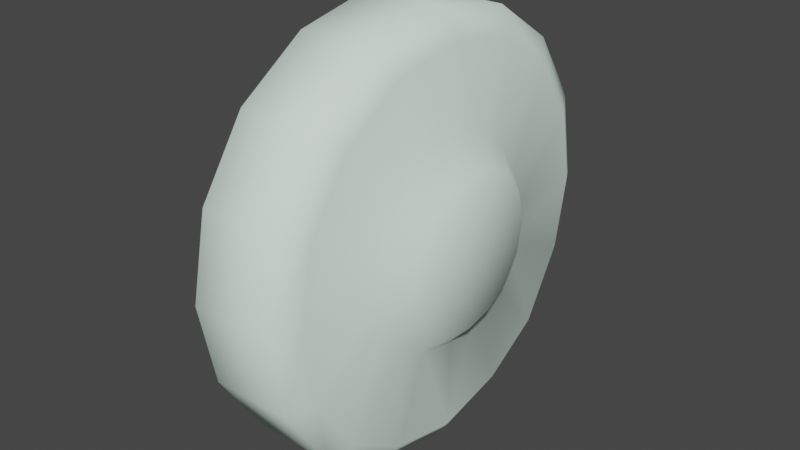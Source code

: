 # Source: puma_wheel.blend  (saved by Blender 3.6.13; exported with 4.5.12 LTS)
import bpy
from mathutils import Matrix  # noqa: F401  (used for matrix-valued properties, if any)

bpy.ops.wm.read_factory_settings(use_empty=True)
scene = bpy.context.scene
scene.name = 'tyre_green'

# ---- collections
col_puma_wheel = bpy.data.collections.new('puma_wheel'); scene.collection.children.link(col_puma_wheel)

# ---- materials (node trees are filled in below, after node groups)
mat_props_sdkfz234_puma_color = bpy.data.materials.new('props_sdkfz234_puma_color')
mat_props_sdkfz234_puma_color.use_transparent_shadow = False
mat_props_sdkfz234_puma_color.diffuse_color = (0.8154, 0.9889, 0.8948, 1.0)

# ---- material node trees

# ---- world
world_world = bpy.data.worlds.new('World'); scene.world = world_world
world_world.use_nodes = True; world_world.node_tree.nodes.clear()
_N = world_world.node_tree.nodes; _L = world_world.node_tree.links
n0 = _N.new('ShaderNodeOutputWorld'); n0.name = 'World Output'; n0.location = (300, 300)
n1 = _N.new('ShaderNodeBackground'); n1.name = 'Background'; n1.location = (10, 300)
n1.inputs[0].default_value = (0.05088, 0.05088, 0.05088, 1.0)
_L.new(n1.outputs[0], n0.inputs[0])
n0.is_active_output = True
world_world.color = (0.05088, 0.05088, 0.05088)
world_world.use_sun_shadow = False
world_world.sun_shadow_jitter_overblur = 0.0

# ---- meshes
me_tyre_green = bpy.data.meshes.new('tyre_green')
me_tyre_green.from_pydata([(-8.378, -8e-06, -7.241), (-8.378, 5.066, -5.143), (-4.938, -8e-06, -8.453), (-4.938, 5.922, -6.0), (-8.378, 7.164, -0.07723), (-4.938, 8.375, -0.07723), (-8.378, 5.066, 4.988), (-4.938, 5.922, 5.845), (-8.378, -8e-06, 7.087), (-4.938, -8e-06, 8.298), (-8.378, -5.066, 4.988), (-4.938, -5.922, 5.845), (-8.378, -7.164, -0.07723), (-4.938, -8.375, -0.07723), (-8.378, -5.066, -5.143), (-4.938, -5.922, -6.0), (6.139, -3.943, -9.596), (6.139, -8e-06, -10.38), (8.378, -3.046, -7.43), (8.378, -8e-06, -8.036), (6.139, -17.92, 7.344), (6.139, -19.39, -0.07723), (6.139, -9.519, 3.866), (6.139, -10.3, -0.07723), (6.139, -17.92, -7.498), (6.139, -9.519, -4.02), (6.139, -13.71, -14.58), (6.139, -7.286, -7.363), (6.139, -7.421, -18.39), (6.139, -2.3e-05, -20.03), (6.139, 3.943, -9.596), (8.378, 3.046, -7.43), (8.378, -8e-06, -0.07723), (8.378, -5.627, -5.705), (8.378, 7.958, -0.07723), (6.139, 9.519, 3.866), (8.378, 7.353, 2.968), (8.378, 5.627, 5.55), (8.378, 3.046, 7.275), (8.378, -8e-06, 7.881), (8.378, -3.046, 7.275), (8.378, -5.627, 5.55), (8.378, -7.353, 2.968), (8.378, -7.958, -0.07723), (8.378, -7.353, -3.123), (6.139, -7.286, 7.208), (6.139, -3.943, 9.442), (6.139, -8e-06, 10.23), (6.139, 3.943, 9.442), (6.139, 7.286, 7.208), (8.378, 5.627, -5.705), (8.378, 7.353, -3.123), (6.139, 10.3, -0.07723), (6.139, 17.92, 7.344), (6.139, 13.71, 13.64), (6.139, 7.421, 17.84), (6.139, 8e-06, 19.32), (6.139, -7.421, 17.84), (6.139, -13.71, 13.64), (6.139, 9.519, -4.02), (6.139, 7.286, -7.363), (6.139, 13.71, -14.58), (6.139, 7.421, -18.39), (6.139, 17.92, -7.498), (6.139, 19.39, -0.07723), (4.711, -2.3e-05, -21.88), (4.711, 8.401, -20.1), (4.711, 15.52, -15.89), (4.711, 20.28, -8.478), (4.711, 21.95, -0.07723), (4.711, 20.28, 8.324), (4.711, 15.52, 15.45), (4.711, 8.401, 20.2), (4.711, -8e-06, 21.88), (4.711, -8.401, 20.2), (4.711, -15.52, 15.45), (4.711, -20.28, 8.324), (4.711, -21.95, -0.07723), (4.711, -20.28, -8.478), (4.711, -15.52, -15.89), (4.711, -8.401, -20.1), (-3.6, -8e-06, 21.88), (-5.028, -7.421, 17.84), (-3.6, -8.401, 20.2), (-5.028, -13.71, 13.64), (-3.6, -15.52, 15.45), (-5.028, -17.92, 7.344), (-3.6, -20.28, 8.324), (-5.028, -19.39, -0.07723), (-3.6, -21.95, -0.07723), (-5.028, -17.92, -7.498), (-3.6, -20.28, -8.478), (-3.6, -15.52, -15.89), (-5.028, -13.71, -14.58), (-3.6, -8.401, -20.1), (-5.028, -7.421, -18.39), (-3.6, -2.3e-05, -21.88), (-5.028, -2.3e-05, -20.03), (-5.028, -8e-06, -0.07723), (-5.028, 8e-06, 19.32), (-5.028, 7.421, 17.84), (-5.028, 13.71, 13.64), (-5.028, 17.92, 7.344), (-5.028, 19.39, -0.07723), (-5.028, 17.92, -7.498), (-5.028, 13.71, -14.58), (-5.028, 7.421, -18.39), (-3.6, 8.401, -20.1), (-3.6, 15.52, -15.89), (-3.6, 20.28, -8.478), (-3.6, 21.95, -0.07723), (-3.6, 20.28, 8.324), (-3.6, 15.52, 15.45), (-3.6, 8.401, 20.2), (-8.378, -8e-06, -0.07723)], [], [(0, 1, 2), (2, 1, 3), (1, 4, 3), (3, 4, 5), (4, 6, 5), (5, 6, 7), (6, 8, 7), (7, 8, 9), (8, 10, 9), (9, 10, 11), (10, 12, 11), (11, 12, 13), (12, 14, 13), (13, 14, 15), (14, 0, 15), (15, 0, 2), (16, 17, 18), (18, 17, 19), (20, 21, 22), (22, 21, 23), (21, 24, 23), (23, 24, 25), (24, 26, 25), (25, 26, 27), (26, 28, 27), (27, 28, 16), (28, 29, 16), (16, 29, 17), (29, 30, 17), (17, 30, 19), (19, 30, 31), (19, 31, 32), (18, 19, 32), (33, 18, 32), (33, 16, 18), (27, 16, 33), (34, 35, 36), (34, 36, 32), (36, 37, 32), (37, 38, 32), (38, 39, 32), (39, 40, 32), (40, 41, 32), (41, 42, 32), (42, 43, 32), (43, 44, 32), (44, 33, 32), (44, 27, 33), (25, 27, 44), (43, 25, 44), (23, 25, 43), (42, 23, 43), (22, 23, 42), (41, 22, 42), (45, 22, 41), (40, 45, 41), (46, 45, 40), (39, 46, 40), (47, 46, 39), (38, 47, 39), (48, 47, 38), (37, 48, 38), (49, 48, 37), (36, 49, 37), (35, 49, 36), (31, 50, 32), (50, 51, 32), (51, 34, 32), (51, 52, 34), (52, 35, 34), (52, 53, 35), (53, 54, 35), (35, 54, 49), (54, 55, 49), (49, 55, 48), (55, 56, 48), (48, 56, 47), (56, 57, 47), (47, 57, 46), (57, 58, 46), (46, 58, 45), (58, 20, 45), (45, 20, 22), (59, 52, 51), (50, 59, 51), (60, 59, 50), (61, 60, 62), (61, 59, 60), (63, 59, 61), (63, 64, 59), (59, 64, 52), (64, 53, 52), (62, 65, 66), (62, 66, 61), (61, 66, 67), (61, 67, 63), (63, 67, 68), (69, 63, 68), (64, 63, 69), (70, 64, 69), (53, 64, 70), (71, 53, 70), (54, 53, 71), (72, 54, 71), (55, 54, 72), (73, 55, 72), (56, 55, 73), (74, 56, 73), (57, 56, 74), (75, 57, 74), (58, 57, 75), (76, 58, 75), (20, 58, 76), (77, 20, 76), (21, 20, 77), (78, 21, 77), (24, 21, 78), (79, 24, 78), (26, 24, 79), (80, 26, 79), (28, 26, 80), (65, 28, 80), (29, 28, 65), (29, 65, 62), (62, 30, 29), (62, 60, 30), (30, 60, 31), (31, 60, 50), (81, 82, 83), (82, 84, 83), (83, 84, 85), (84, 86, 85), (85, 86, 87), (86, 88, 87), (87, 88, 89), (88, 90, 89), (89, 90, 91), (90, 92, 91), (93, 92, 90), (93, 94, 92), (95, 94, 93), (95, 96, 94), (97, 96, 95), (97, 95, 98), (95, 93, 98), (93, 90, 98), (90, 88, 98), (88, 86, 98), (86, 84, 98), (84, 82, 98), (82, 99, 98), (99, 100, 98), (100, 101, 98), (101, 102, 98), (102, 103, 98), (103, 104, 98), (104, 105, 98), (105, 106, 98), (106, 97, 98), (97, 106, 96), (96, 106, 107), (106, 105, 107), (107, 105, 108), (105, 104, 108), (108, 104, 109), (104, 103, 109), (109, 103, 110), (103, 102, 110), (110, 102, 111), (102, 101, 111), (111, 101, 112), (101, 100, 112), (112, 100, 113), (100, 99, 113), (113, 99, 81), (99, 82, 81), (0, 14, 114), (14, 12, 114), (12, 10, 114), (10, 8, 114), (8, 6, 114), (6, 4, 114), (4, 1, 114), (1, 0, 114), (71, 113, 72), (112, 113, 71), (70, 112, 71), (111, 112, 70), (69, 111, 70), (110, 111, 69), (68, 110, 69), (109, 110, 68), (67, 109, 68), (108, 109, 67), (66, 108, 67), (107, 108, 66), (65, 107, 66), (96, 107, 65), (80, 96, 65), (94, 96, 80), (79, 94, 80), (92, 94, 79), (78, 92, 79), (91, 92, 78), (77, 91, 78), (89, 91, 77), (76, 89, 77), (87, 89, 76), (75, 87, 76), (85, 87, 75), (74, 85, 75), (83, 85, 74), (73, 83, 74), (81, 83, 73), (72, 81, 73), (113, 81, 72)])
me_tyre_green.polygons.foreach_set('use_smooth', [True] * 216)
_uv = me_tyre_green.uv_layers.new(name='Float2')
_uv.uv.foreach_set('vector', [0.4888, -0.7618, 0.4724, -0.7618, 0.4888, -0.7739, 0.4888, -0.7739, 0.4724, -0.7618, 0.4724, -0.7739, 0.4724, -0.7618, 0.456, -0.7618, 0.4724, -0.7739, 0.4724, -0.7739, 0.456, -0.7618, 0.456, -0.7739, 0.456, -0.7618, 0.4396, -0.7618, 0.456, -0.7739, 0.456, -0.7739, 0.4396, -0.7618, 0.4396, -0.7739, 0.4396, -0.7618, 0.4232, -0.7618, 0.4396, -0.7739, 0.4396, -0.7739, 0.4232, -0.7618, 0.4232, -0.7739, 0.4232, -0.7618, 0.4069, -0.7618, 0.4232, -0.7739, 0.4232, -0.7739, 0.4069, -0.7618, 0.4069, -0.7739, 0.4069, -0.7618, 0.3905, -0.7618, 0.4069, -0.7739, 0.4069, -0.7739, 0.3905, -0.7618, 0.3905, -0.7739, 0.3905, -0.7618, 0.3741, -0.7618, 0.3905, -0.7739, 0.3905, -0.7739, 0.3741, -0.7618, 0.3741, -0.7739, 0.3741, -0.7618, 0.3577, -0.7618, 0.3741, -0.7739, 0.3741, -0.7739, 0.3577, -0.7618, 0.3577, -0.7739, 0.3625, -0.5933, 0.3744, -0.5957, 0.3652, -0.5867, 0.3652, -0.5867, 0.3744, -0.5957, 0.3744, -0.5885, 0.317, -0.5406, 0.3122, -0.5644, 0.3456, -0.5524, 0.3456, -0.5524, 0.3122, -0.5644, 0.3432, -0.5644, 0.3122, -0.5644, 0.317, -0.5882, 0.3432, -0.5644, 0.3432, -0.5644, 0.317, -0.5882, 0.3456, -0.5763, 0.317, -0.5882, 0.3304, -0.6084, 0.3456, -0.5763, 0.3456, -0.5763, 0.3304, -0.6084, 0.3523, -0.5865, 0.3304, -0.6084, 0.3506, -0.6219, 0.3523, -0.5865, 0.3523, -0.5865, 0.3506, -0.6219, 0.3625, -0.5933, 0.3506, -0.6219, 0.3744, -0.6266, 0.3625, -0.5933, 0.3625, -0.5933, 0.3744, -0.6266, 0.3744, -0.5957, 0.3744, -0.6266, 0.3864, -0.5933, 0.3744, -0.5957, 0.3744, -0.5957, 0.3864, -0.5933, 0.3744, -0.5885, 0.3744, -0.5885, 0.3864, -0.5933, 0.3837, -0.5867, 0.3744, -0.5885, 0.3837, -0.5867, 0.3744, -0.5644, 0.3652, -0.5867, 0.3744, -0.5885, 0.3744, -0.5644, 0.3574, -0.5815, 0.3652, -0.5867, 0.3744, -0.5644, 0.3574, -0.5815, 0.3625, -0.5933, 0.3652, -0.5867, 0.3523, -0.5865, 0.3625, -0.5933, 0.3574, -0.5815, 0.3986, -0.5644, 0.4033, -0.5524, 0.3968, -0.5551, 0.3986, -0.5644, 0.3968, -0.5551, 0.3744, -0.5644, 0.3968, -0.5551, 0.3915, -0.5473, 0.3744, -0.5644, 0.3915, -0.5473, 0.3837, -0.5421, 0.3744, -0.5644, 0.3837, -0.5421, 0.3744, -0.5402, 0.3744, -0.5644, 0.3744, -0.5402, 0.3652, -0.5421, 0.3744, -0.5644, 0.3652, -0.5421, 0.3574, -0.5473, 0.3744, -0.5644, 0.3574, -0.5473, 0.3521, -0.5551, 0.3744, -0.5644, 0.3521, -0.5551, 0.3503, -0.5644, 0.3744, -0.5644, 0.3503, -0.5644, 0.3521, -0.5736, 0.3744, -0.5644, 0.3521, -0.5736, 0.3574, -0.5815, 0.3744, -0.5644, 0.3521, -0.5736, 0.3523, -0.5865, 0.3574, -0.5815, 0.3456, -0.5763, 0.3523, -0.5865, 0.3521, -0.5736, 0.3503, -0.5644, 0.3456, -0.5763, 0.3521, -0.5736, 0.3432, -0.5644, 0.3456, -0.5763, 0.3503, -0.5644, 0.3521, -0.5551, 0.3432, -0.5644, 0.3503, -0.5644, 0.3456, -0.5524, 0.3432, -0.5644, 0.3521, -0.5551, 0.3574, -0.5473, 0.3456, -0.5524, 0.3521, -0.5551, 0.3523, -0.5423, 0.3456, -0.5524, 0.3574, -0.5473, 0.3652, -0.5421, 0.3523, -0.5423, 0.3574, -0.5473, 0.3625, -0.5355, 0.3523, -0.5423, 0.3652, -0.5421, 0.3744, -0.5402, 0.3625, -0.5355, 0.3652, -0.5421, 0.3744, -0.5331, 0.3625, -0.5355, 0.3744, -0.5402, 0.3837, -0.5421, 0.3744, -0.5331, 0.3744, -0.5402, 0.3864, -0.5355, 0.3744, -0.5331, 0.3837, -0.5421, 0.3915, -0.5473, 0.3864, -0.5355, 0.3837, -0.5421, 0.3966, -0.5423, 0.3864, -0.5355, 0.3915, -0.5473, 0.3968, -0.5551, 0.3966, -0.5423, 0.3915, -0.5473, 0.4033, -0.5524, 0.3966, -0.5423, 0.3968, -0.5551, 0.3837, -0.5867, 0.3915, -0.5815, 0.3744, -0.5644, 0.3915, -0.5815, 0.3968, -0.5736, 0.3744, -0.5644, 0.3968, -0.5736, 0.3986, -0.5644, 0.3744, -0.5644, 0.3968, -0.5736, 0.4057, -0.5644, 0.3986, -0.5644, 0.4057, -0.5644, 0.4033, -0.5524, 0.3986, -0.5644, 0.4057, -0.5644, 0.4319, -0.5406, 0.4033, -0.5524, 0.4319, -0.5406, 0.4184, -0.5204, 0.4033, -0.5524, 0.4033, -0.5524, 0.4184, -0.5204, 0.3966, -0.5423, 0.4184, -0.5204, 0.3983, -0.5069, 0.3966, -0.5423, 0.3966, -0.5423, 0.3983, -0.5069, 0.3864, -0.5355, 0.3983, -0.5069, 0.3744, -0.5022, 0.3864, -0.5355, 0.3864, -0.5355, 0.3744, -0.5022, 0.3744, -0.5331, 0.3744, -0.5022, 0.3506, -0.5069, 0.3744, -0.5331, 0.3744, -0.5331, 0.3506, -0.5069, 0.3625, -0.5355, 0.3506, -0.5069, 0.3304, -0.5204, 0.3625, -0.5355, 0.3625, -0.5355, 0.3304, -0.5204, 0.3523, -0.5423, 0.3304, -0.5204, 0.317, -0.5406, 0.3523, -0.5423, 0.3523, -0.5423, 0.317, -0.5406, 0.3456, -0.5524, 0.4033, -0.5763, 0.4057, -0.5644, 0.3968, -0.5736, 0.3915, -0.5815, 0.4033, -0.5763, 0.3968, -0.5736, 0.3966, -0.5865, 0.4033, -0.5763, 0.3915, -0.5815, 0.4184, -0.6084, 0.3966, -0.5865, 0.3983, -0.6219, 0.4184, -0.6084, 0.4033, -0.5763, 0.3966, -0.5865, 0.4319, -0.5882, 0.4033, -0.5763, 0.4184, -0.6084, 0.4319, -0.5882, 0.4367, -0.5644, 0.4033, -0.5763, 0.4033, -0.5763, 0.4367, -0.5644, 0.4057, -0.5644, 0.4367, -0.5644, 0.4319, -0.5406, 0.4057, -0.5644, 0.3983, -0.6219, 0.3744, -0.631, 0.3999, -0.6259, 0.3983, -0.6219, 0.3999, -0.6259, 0.4184, -0.6084, 0.4184, -0.6084, 0.3999, -0.6259, 0.4216, -0.6115, 0.4184, -0.6084, 0.4216, -0.6115, 0.4319, -0.5882, 0.4319, -0.5882, 0.4216, -0.6115, 0.436, -0.5899, 0.4411, -0.5644, 0.4319, -0.5882, 0.436, -0.5899, 0.4367, -0.5644, 0.4319, -0.5882, 0.4411, -0.5644, 0.436, -0.5389, 0.4367, -0.5644, 0.4411, -0.5644, 0.4319, -0.5406, 0.4367, -0.5644, 0.436, -0.5389, 0.4216, -0.5173, 0.4319, -0.5406, 0.436, -0.5389, 0.4184, -0.5204, 0.4319, -0.5406, 0.4216, -0.5173, 0.3999, -0.5028, 0.4184, -0.5204, 0.4216, -0.5173, 0.3983, -0.5069, 0.4184, -0.5204, 0.3999, -0.5028, 0.3744, -0.4978, 0.3983, -0.5069, 0.3999, -0.5028, 0.3744, -0.5022, 0.3983, -0.5069, 0.3744, -0.4978, 0.3489, -0.5028, 0.3744, -0.5022, 0.3744, -0.4978, 0.3506, -0.5069, 0.3744, -0.5022, 0.3489, -0.5028, 0.3273, -0.5173, 0.3506, -0.5069, 0.3489, -0.5028, 0.3304, -0.5204, 0.3506, -0.5069, 0.3273, -0.5173, 0.3129, -0.5389, 0.3304, -0.5204, 0.3273, -0.5173, 0.317, -0.5406, 0.3304, -0.5204, 0.3129, -0.5389, 0.3078, -0.5644, 0.317, -0.5406, 0.3129, -0.5389, 0.3122, -0.5644, 0.317, -0.5406, 0.3078, -0.5644, 0.3129, -0.5899, 0.3122, -0.5644, 0.3078, -0.5644, 0.317, -0.5882, 0.3122, -0.5644, 0.3129, -0.5899, 0.3273, -0.6115, 0.317, -0.5882, 0.3129, -0.5899, 0.3304, -0.6084, 0.317, -0.5882, 0.3273, -0.6115, 0.3489, -0.6259, 0.3304, -0.6084, 0.3273, -0.6115, 0.3506, -0.6219, 0.3304, -0.6084, 0.3489, -0.6259, 0.3744, -0.631, 0.3506, -0.6219, 0.3489, -0.6259, 0.3744, -0.6266, 0.3506, -0.6219, 0.3744, -0.631, 0.3744, -0.6266, 0.3744, -0.631, 0.3983, -0.6219, 0.3983, -0.6219, 0.3864, -0.5933, 0.3744, -0.6266, 0.3983, -0.6219, 0.3966, -0.5865, 0.3864, -0.5933, 0.3864, -0.5933, 0.3966, -0.5865, 0.3837, -0.5867, 0.3837, -0.5867, 0.3966, -0.5865, 0.3915, -0.5815, 0.08626, -0.4958, 0.06245, -0.5049, 0.06076, -0.5009, 0.06245, -0.5049, 0.04226, -0.5184, 0.06076, -0.5009, 0.06076, -0.5009, 0.04226, -0.5184, 0.03914, -0.5153, 0.04226, -0.5184, 0.02878, -0.5386, 0.03914, -0.5153, 0.03914, -0.5153, 0.02878, -0.5386, 0.0247, -0.5369, 0.02878, -0.5386, 0.02404, -0.5624, 0.0247, -0.5369, 0.0247, -0.5369, 0.02404, -0.5624, 0.01963, -0.5624, 0.02404, -0.5624, 0.02878, -0.5862, 0.01963, -0.5624, 0.01963, -0.5624, 0.02878, -0.5862, 0.0247, -0.5879, 0.02878, -0.5862, 0.03914, -0.6095, 0.0247, -0.5879, 0.04226, -0.6064, 0.03914, -0.6095, 0.02878, -0.5862, 0.04226, -0.6064, 0.06076, -0.624, 0.03914, -0.6095, 0.06245, -0.6199, 0.06076, -0.624, 0.04226, -0.6064, 0.06245, -0.6199, 0.08626, -0.6291, 0.06076, -0.624, 0.08626, -0.6246, 0.08626, -0.6291, 0.06245, -0.6199, 0.08626, -0.6246, 0.06245, -0.6199, 0.08626, -0.5624, 0.06245, -0.6199, 0.04226, -0.6064, 0.08626, -0.5624, 0.04226, -0.6064, 0.02878, -0.5862, 0.08626, -0.5624, 0.02878, -0.5862, 0.02404, -0.5624, 0.08626, -0.5624, 0.02404, -0.5624, 0.02878, -0.5386, 0.08626, -0.5624, 0.02878, -0.5386, 0.04226, -0.5184, 0.08626, -0.5624, 0.04226, -0.5184, 0.06245, -0.5049, 0.08626, -0.5624, 0.06245, -0.5049, 0.08626, -0.5002, 0.08626, -0.5624, 0.08626, -0.5002, 0.1101, -0.5049, 0.08626, -0.5624, 0.1101, -0.5049, 0.1303, -0.5184, 0.08626, -0.5624, 0.1303, -0.5184, 0.1437, -0.5386, 0.08626, -0.5624, 0.1437, -0.5386, 0.1485, -0.5624, 0.08626, -0.5624, 0.1485, -0.5624, 0.1437, -0.5862, 0.08626, -0.5624, 0.1437, -0.5862, 0.1303, -0.6064, 0.08626, -0.5624, 0.1303, -0.6064, 0.1101, -0.6199, 0.08626, -0.5624, 0.1101, -0.6199, 0.08626, -0.6246, 0.08626, -0.5624, 0.08626, -0.6246, 0.1101, -0.6199, 0.08626, -0.6291, 0.08626, -0.6291, 0.1101, -0.6199, 0.1118, -0.624, 0.1101, -0.6199, 0.1303, -0.6064, 0.1118, -0.624, 0.1118, -0.624, 0.1303, -0.6064, 0.1334, -0.6095, 0.1303, -0.6064, 0.1437, -0.5862, 0.1334, -0.6095, 0.1334, -0.6095, 0.1437, -0.5862, 0.1478, -0.5879, 0.1437, -0.5862, 0.1485, -0.5624, 0.1478, -0.5879, 0.1478, -0.5879, 0.1485, -0.5624, 0.1529, -0.5624, 0.1485, -0.5624, 0.1437, -0.5386, 0.1529, -0.5624, 0.1529, -0.5624, 0.1437, -0.5386, 0.1478, -0.5369, 0.1437, -0.5386, 0.1303, -0.5184, 0.1478, -0.5369, 0.1478, -0.5369, 0.1303, -0.5184, 0.1334, -0.5153, 0.1303, -0.5184, 0.1101, -0.5049, 0.1334, -0.5153, 0.1334, -0.5153, 0.1101, -0.5049, 0.1118, -0.5009, 0.1101, -0.5049, 0.08626, -0.5002, 0.1118, -0.5009, 0.1118, -0.5009, 0.08626, -0.5002, 0.08626, -0.4958, 0.08626, -0.5002, 0.06245, -0.5049, 0.08626, -0.4958, 0.8336, -0.9801, 0.848, -0.9742, 0.8336, -0.9598, 0.848, -0.9742, 0.8539, -0.9598, 0.8336, -0.9598, 0.8539, -0.9598, 0.848, -0.9455, 0.8336, -0.9598, 0.848, -0.9455, 0.8336, -0.9395, 0.8336, -0.9598, 0.8336, -0.9395, 0.8193, -0.9455, 0.8336, -0.9598, 0.8193, -0.9455, 0.8133, -0.9598, 0.8336, -0.9598, 0.8133, -0.9598, 0.8193, -0.9742, 0.8336, -0.9598, 0.8193, -0.9742, 0.8336, -0.9801, 0.8336, -0.9598, 0.2938, -0.6571, 0.2661, -0.6354, 0.2661, -0.6571, 0.2938, -0.6354, 0.2661, -0.6354, 0.2938, -0.6571, 0.3215, -0.6571, 0.2938, -0.6354, 0.2938, -0.6571, 0.3215, -0.6354, 0.2938, -0.6354, 0.3215, -0.6571, 0.3493, -0.6571, 0.3215, -0.6354, 0.3215, -0.6571, 0.3493, -0.6354, 0.3215, -0.6354, 0.3493, -0.6571, 0.377, -0.6571, 0.3493, -0.6354, 0.3493, -0.6571, 0.377, -0.6354, 0.3493, -0.6354, 0.377, -0.6571, 0.4047, -0.6571, 0.377, -0.6354, 0.377, -0.6571, 0.4047, -0.6354, 0.377, -0.6354, 0.4047, -0.6571, 0.4325, -0.6571, 0.4047, -0.6354, 0.4047, -0.6571, 0.4325, -0.6354, 0.4047, -0.6354, 0.4325, -0.6571, 0.4602, -0.6571, 0.4325, -0.6354, 0.4325, -0.6571, 0.4602, -0.6354, 0.4325, -0.6354, 0.4602, -0.6571, 0.04425, -0.6571, 0.01652, -0.6354, 0.01652, -0.6571, 0.04425, -0.6354, 0.01652, -0.6354, 0.04425, -0.6571, 0.07198, -0.6571, 0.04425, -0.6354, 0.04425, -0.6571, 0.07198, -0.6354, 0.04425, -0.6354, 0.07198, -0.6571, 0.09971, -0.6571, 0.07198, -0.6354, 0.07198, -0.6571, 0.09971, -0.6354, 0.07198, -0.6354, 0.09971, -0.6571, 0.1274, -0.6571, 0.09971, -0.6354, 0.09971, -0.6571, 0.1274, -0.6354, 0.09971, -0.6354, 0.1274, -0.6571, 0.1552, -0.6571, 0.1274, -0.6354, 0.1274, -0.6571, 0.1552, -0.6354, 0.1274, -0.6354, 0.1552, -0.6571, 0.1829, -0.6571, 0.1552, -0.6354, 0.1552, -0.6571, 0.1829, -0.6354, 0.1552, -0.6354, 0.1829, -0.6571, 0.2106, -0.6571, 0.1829, -0.6354, 0.1829, -0.6571, 0.2106, -0.6354, 0.1829, -0.6354, 0.2106, -0.6571, 0.2384, -0.6571, 0.2106, -0.6354, 0.2106, -0.6571, 0.2384, -0.6354, 0.2106, -0.6354, 0.2384, -0.6571, 0.2661, -0.6571, 0.2384, -0.6354, 0.2384, -0.6571, 0.2661, -0.6354, 0.2384, -0.6354, 0.2661, -0.6571])
me_tyre_green.materials.append(mat_props_sdkfz234_puma_color)
me_tyre_green.update()
me_tyre_green.normals_split_custom_set([tuple(v) for v in zip(*[iter([-0.7401, -0.09197, -0.6662, -0.7401, 0.406, -0.5361, -0.3294, 0.1291, -0.9353, -0.3294, 0.1291, -0.9353, -0.7401, 0.406, -0.5361, -0.3294, 0.7527, -0.57, -0.7401, 0.406, -0.5361, -0.7401, 0.6662, -0.09197, -0.3294, 0.7527, -0.57, -0.3294, 0.7527, -0.57, -0.7401, 0.6662, -0.09197, -0.3294, 0.9353, 0.1291, -0.7401, 0.6662, -0.09197, -0.7401, 0.5361, 0.406, -0.3294, 0.9353, 0.1291, -0.3294, 0.9353, 0.1291, -0.7401, 0.5361, 0.406, -0.3294, 0.57, 0.7527, -0.7401, 0.5361, 0.406, -0.7401, 0.09197, 0.6662, -0.3294, 0.57, 0.7527, -0.3294, 0.57, 0.7527, -0.7401, 0.09197, 0.6662, -0.3294, -0.1291, 0.9353, -0.7401, 0.09197, 0.6662, -0.7401, -0.406, 0.5361, -0.3294, -0.1291, 0.9353, -0.3294, -0.1291, 0.9353, -0.7401, -0.406, 0.5361, -0.3294, -0.7527, 0.57, -0.7401, -0.406, 0.5361, -0.7401, -0.6662, 0.09197, -0.3294, -0.7527, 0.57, -0.3294, -0.7527, 0.57, -0.7401, -0.6662, 0.09197, -0.3294, -0.9353, -0.1291, -0.7401, -0.6662, 0.09197, -0.7401, -0.5361, -0.406, -0.3294, -0.9353, -0.1291, -0.3294, -0.9353, -0.1291, -0.7401, -0.5361, -0.406, -0.3294, -0.57, -0.7527, -0.7401, -0.5361, -0.406, -0.7401, -0.09197, -0.6662, -0.3294, -0.57, -0.7527, -0.3294, -0.57, -0.7527, -0.7401, -0.09197, -0.6662, -0.3294, 0.1291, -0.9353, 0.9286, -0.1644, -0.3326, 0.8959, -0.0294, -0.4432, 0.8959, -0.1425, -0.4207, 0.8959, -0.1425, -0.4207, 0.8959, -0.0294, -0.4432, 0.8959, 0.02939, -0.4432, 0.9678, -0.2383, 0.0807, 0.9678, -0.2511, -0.01664, 0.9286, -0.3326, 0.1643, 0.9286, -0.3326, 0.1643, 0.9678, -0.2511, -0.01664, 0.9286, -0.3702, 0.02455, 0.9678, -0.2511, -0.01664, 0.9654, -0.236, -0.1105, 0.9286, -0.3702, 0.02455, 0.9286, -0.3702, 0.02455, 0.9654, -0.236, -0.1105, 0.9286, -0.3514, -0.119, 0.9654, -0.236, -0.1105, 0.9572, -0.1855, -0.2223, 0.9286, -0.3514, -0.119, 0.9286, -0.3514, -0.119, 0.9572, -0.1855, -0.2223, 0.9286, -0.2791, -0.2444, 0.9572, -0.1855, -0.2223, 0.9489, -0.09906, -0.2996, 0.9286, -0.2791, -0.2444, 0.9286, -0.2791, -0.2444, 0.9489, -0.09906, -0.2996, 0.9286, -0.1644, -0.3326, 0.9489, -0.09906, -0.2996, 0.9771, 2.962e-06, -0.2126, 0.9286, -0.1644, -0.3326, 0.9286, -0.1644, -0.3326, 0.9771, 2.962e-06, -0.2126, 0.8959, -0.0294, -0.4432, 0.9771, 2.962e-06, -0.2126, 0.9286, 0.119, -0.3514, 0.8959, -0.0294, -0.4432, 0.8959, -0.0294, -0.4432, 0.9286, 0.119, -0.3514, 0.8959, 0.02939, -0.4432, 0.8959, 0.02939, -0.4432, 0.9286, 0.119, -0.3514, 0.8959, 0.1968, -0.3982, 0.8959, 0.02939, -0.4432, 0.8959, 0.1968, -0.3982, 1.0, 8.263e-07, -3.595e-07, 0.8959, -0.1425, -0.4207, 0.8959, 0.02939, -0.4432, 1.0, 8.263e-07, -3.595e-07, 0.8959, -0.2926, -0.3342, 0.8959, -0.1425, -0.4207, 1.0, 8.263e-07, -3.595e-07, 0.8959, -0.2926, -0.3342, 0.9286, -0.1644, -0.3326, 0.8959, -0.1425, -0.4207, 0.9286, -0.2791, -0.2444, 0.9286, -0.1644, -0.3326, 0.8959, -0.2926, -0.3342, 0.8959, 0.4432, 0.02939, 0.9286, 0.3514, 0.119, 0.8959, 0.3982, 0.1968, 0.8959, 0.4432, 0.02939, 0.8959, 0.3982, 0.1968, 1.0, 8.263e-07, -3.595e-07, 0.8959, 0.3982, 0.1968, 0.8959, 0.2926, 0.3342, 1.0, 8.263e-07, -3.595e-07, 0.8959, 0.2926, 0.3342, 0.8959, 0.1425, 0.4207, 1.0, 8.263e-07, -3.595e-07, 0.8959, 0.1425, 0.4207, 0.8959, -0.02939, 0.4432, 1.0, 8.263e-07, -3.595e-07, 0.8959, -0.02939, 0.4432, 0.8959, -0.1968, 0.3982, 1.0, 8.263e-07, -3.595e-07, 0.8959, -0.1968, 0.3982, 0.8959, -0.3342, 0.2926, 1.0, 8.263e-07, -3.595e-07, 0.8959, -0.3342, 0.2926, 0.8959, -0.4207, 0.1425, 1.0, 8.263e-07, -3.595e-07, 0.8959, -0.4207, 0.1425, 0.8959, -0.4432, -0.02939, 1.0, 8.263e-07, -3.595e-07, 0.8959, -0.4432, -0.02939, 0.8959, -0.3982, -0.1968, 1.0, 8.263e-07, -3.595e-07, 0.8959, -0.3982, -0.1968, 0.8959, -0.2926, -0.3342, 1.0, 8.263e-07, -3.595e-07, 0.8959, -0.3982, -0.1968, 0.9286, -0.2791, -0.2444, 0.8959, -0.2926, -0.3342, 0.9286, -0.3514, -0.119, 0.9286, -0.2791, -0.2444, 0.8959, -0.3982, -0.1968, 0.8959, -0.4432, -0.02939, 0.9286, -0.3514, -0.119, 0.8959, -0.3982, -0.1968, 0.9286, -0.3702, 0.02455, 0.9286, -0.3514, -0.119, 0.8959, -0.4432, -0.02939, 0.8959, -0.4207, 0.1425, 0.9286, -0.3702, 0.02455, 0.8959, -0.4432, -0.02939, 0.9286, -0.3326, 0.1643, 0.9286, -0.3702, 0.02455, 0.8959, -0.4207, 0.1425, 0.8959, -0.3342, 0.2926, 0.9286, -0.3326, 0.1643, 0.8959, -0.4207, 0.1425, 0.9286, -0.2444, 0.2791, 0.9286, -0.3326, 0.1643, 0.8959, -0.3342, 0.2926, 0.8959, -0.1968, 0.3982, 0.9286, -0.2444, 0.2791, 0.8959, -0.3342, 0.2926, 0.9286, -0.119, 0.3514, 0.9286, -0.2444, 0.2791, 0.8959, -0.1968, 0.3982, 0.8959, -0.02939, 0.4432, 0.9286, -0.119, 0.3514, 0.8959, -0.1968, 0.3982, 0.9286, 0.02455, 0.3702, 0.9286, -0.119, 0.3514, 0.8959, -0.02939, 0.4432, 0.8959, 0.1425, 0.4207, 0.9286, 0.02455, 0.3702, 0.8959, -0.02939, 0.4432, 0.9286, 0.1643, 0.3326, 0.9286, 0.02455, 0.3702, 0.8959, 0.1425, 0.4207, 0.8959, 0.2926, 0.3342, 0.9286, 0.1643, 0.3326, 0.8959, 0.1425, 0.4207, 0.9286, 0.2791, 0.2444, 0.9286, 0.1643, 0.3326, 0.8959, 0.2926, 0.3342, 0.8959, 0.3982, 0.1968, 0.9286, 0.2791, 0.2444, 0.8959, 0.2926, 0.3342, 0.9286, 0.3514, 0.119, 0.9286, 0.2791, 0.2444, 0.8959, 0.3982, 0.1968, 0.8959, 0.1968, -0.3982, 0.8959, 0.3342, -0.2926, 1.0, 8.263e-07, -3.595e-07, 0.8959, 0.3342, -0.2926, 0.8959, 0.4207, -0.1425, 1.0, 8.263e-07, -3.595e-07, 0.8959, 0.4207, -0.1425, 0.8959, 0.4432, 0.02939, 1.0, 8.263e-07, -3.595e-07, 0.8959, 0.4207, -0.1425, 0.9286, 0.3702, -0.02455, 0.8959, 0.4432, 0.02939, 0.9286, 0.3702, -0.02455, 0.9286, 0.3514, 0.119, 0.8959, 0.4432, 0.02939, 0.9286, 0.3702, -0.02455, 0.9678, 0.2256, 0.1114, 0.9286, 0.3514, 0.119, 0.9678, 0.2256, 0.1114, 0.9678, 0.1658, 0.1893, 0.9286, 0.3514, 0.119, 0.9286, 0.3514, 0.119, 0.9678, 0.1658, 0.1893, 0.9286, 0.2791, 0.2444, 0.9678, 0.1658, 0.1893, 0.9678, 0.0807, 0.2383, 0.9286, 0.2791, 0.2444, 0.9286, 0.2791, 0.2444, 0.9678, 0.0807, 0.2383, 0.9286, 0.1643, 0.3326, 0.9678, 0.0807, 0.2383, 0.9678, -0.01664, 0.2511, 0.9286, 0.1643, 0.3326, 0.9286, 0.1643, 0.3326, 0.9678, -0.01664, 0.2511, 0.9286, 0.02455, 0.3702, 0.9678, -0.01664, 0.2511, 0.9678, -0.1114, 0.2256, 0.9286, 0.02455, 0.3702, 0.9286, 0.02455, 0.3702, 0.9678, -0.1114, 0.2256, 0.9286, -0.119, 0.3514, 0.9678, -0.1114, 0.2256, 0.9678, -0.1893, 0.1658, 0.9286, -0.119, 0.3514, 0.9286, -0.119, 0.3514, 0.9678, -0.1893, 0.1658, 0.9286, -0.2444, 0.2791, 0.9678, -0.1893, 0.1658, 0.9678, -0.2383, 0.0807, 0.9286, -0.2444, 0.2791, 0.9286, -0.2444, 0.2791, 0.9678, -0.2383, 0.0807, 0.9286, -0.3326, 0.1643, 0.9483, 0.2844, -0.1405, 0.9286, 0.3702, -0.02455, 0.8959, 0.4207, -0.1425, 0.8959, 0.3342, -0.2926, 0.9483, 0.2844, -0.1405, 0.8959, 0.4207, -0.1425, 0.9286, 0.2444, -0.2791, 0.9483, 0.2844, -0.1405, 0.8959, 0.3342, -0.2926, 0.9572, 0.1854, -0.2223, 0.9286, 0.2444, -0.2791, 0.9489, 0.09905, -0.2996, 0.9572, 0.1854, -0.2223, 0.9483, 0.2844, -0.1405, 0.9286, 0.2444, -0.2791, 0.9393, 0.3187, -0.1267, 0.9483, 0.2844, -0.1405, 0.9572, 0.1854, -0.2223, 0.9393, 0.3187, -0.1267, 0.9678, 0.2511, 0.01664, 0.9483, 0.2844, -0.1405, 0.9483, 0.2844, -0.1405, 0.9678, 0.2511, 0.01664, 0.9286, 0.3702, -0.02455, 0.9678, 0.2511, 0.01664, 0.9678, 0.2256, 0.1114, 0.9286, 0.3702, -0.02455, 0.9489, 0.09905, -0.2996, 0.5093, 0.03329, -0.8599, 0.4578, 0.3672, -0.8097, 0.9489, 0.09905, -0.2996, 0.4578, 0.3672, -0.8097, 0.9572, 0.1854, -0.2223, 0.9572, 0.1854, -0.2223, 0.4578, 0.3672, -0.8097, 0.4911, 0.6524, -0.5773, 0.9572, 0.1854, -0.2223, 0.4911, 0.6524, -0.5773, 0.9393, 0.3187, -0.1267, 0.9393, 0.3187, -0.1267, 0.4911, 0.6524, -0.5773, 0.4054, 0.863, -0.3014, 0.51, 0.8599, 0.0193, 0.9393, 0.3187, -0.1267, 0.4054, 0.863, -0.3014, 0.9678, 0.2511, 0.01664, 0.9393, 0.3187, -0.1267, 0.51, 0.8599, 0.0193, 0.51, 0.7871, 0.3469, 0.9678, 0.2511, 0.01664, 0.51, 0.8599, 0.0193, 0.9678, 0.2256, 0.1114, 0.9678, 0.2511, 0.01664, 0.51, 0.7871, 0.3469, 0.51, 0.5944, 0.6217, 0.9678, 0.2256, 0.1114, 0.51, 0.7871, 0.3469, 0.9678, 0.1658, 0.1893, 0.9678, 0.2256, 0.1114, 0.51, 0.5944, 0.6217, 0.51, 0.3113, 0.8019, 0.9678, 0.1658, 0.1893, 0.51, 0.5944, 0.6217, 0.9678, 0.0807, 0.2383, 0.9678, 0.1658, 0.1893, 0.51, 0.3113, 0.8019, 0.51, -0.0193, 0.8599, 0.9678, 0.0807, 0.2383, 0.51, 0.3113, 0.8019, 0.9678, -0.01664, 0.2511, 0.9678, 0.0807, 0.2383, 0.51, -0.0193, 0.8599, 0.51, -0.3469, 0.7871, 0.9678, -0.01664, 0.2511, 0.51, -0.0193, 0.8599, 0.9678, -0.1114, 0.2256, 0.9678, -0.01664, 0.2511, 0.51, -0.3469, 0.7871, 0.51, -0.6217, 0.5944, 0.9678, -0.1114, 0.2256, 0.51, -0.3469, 0.7871, 0.9678, -0.1893, 0.1658, 0.9678, -0.1114, 0.2256, 0.51, -0.6217, 0.5944, 0.51, -0.8019, 0.3113, 0.9678, -0.1893, 0.1658, 0.51, -0.6217, 0.5944, 0.9678, -0.2383, 0.0807, 0.9678, -0.1893, 0.1658, 0.51, -0.8019, 0.3113, 0.51, -0.8599, -0.0193, 0.9678, -0.2383, 0.0807, 0.51, -0.8019, 0.3113, 0.9678, -0.2511, -0.01664, 0.9678, -0.2383, 0.0807, 0.51, -0.8599, -0.0193, 0.5096, -0.7909, -0.3389, 0.9678, -0.2511, -0.01664, 0.51, -0.8599, -0.0193, 0.9654, -0.236, -0.1105, 0.9678, -0.2511, -0.01664, 0.5096, -0.7909, -0.3389, 0.4921, -0.5891, -0.6409, 0.9654, -0.236, -0.1105, 0.5096, -0.7909, -0.3389, 0.9572, -0.1855, -0.2223, 0.9654, -0.236, -0.1105, 0.4921, -0.5891, -0.6409, 0.4583, -0.3105, -0.8328, 0.9572, -0.1855, -0.2223, 0.4921, -0.5891, -0.6409, 0.9489, -0.09906, -0.2996, 0.9572, -0.1855, -0.2223, 0.4583, -0.3105, -0.8328, 0.5093, 0.03329, -0.8599, 0.9489, -0.09906, -0.2996, 0.4583, -0.3105, -0.8328, 0.9771, 2.962e-06, -0.2126, 0.9489, -0.09906, -0.2996, 0.5093, 0.03329, -0.8599, 0.9771, 2.962e-06, -0.2126, 0.5093, 0.03329, -0.8599, 0.9489, 0.09905, -0.2996, 0.9489, 0.09905, -0.2996, 0.9286, 0.119, -0.3514, 0.9771, 2.962e-06, -0.2126, 0.9489, 0.09905, -0.2996, 0.9286, 0.2444, -0.2791, 0.9286, 0.119, -0.3514, 0.9286, 0.119, -0.3514, 0.9286, 0.2444, -0.2791, 0.8959, 0.1968, -0.3982, 0.8959, 0.1968, -0.3982, 0.9286, 0.2444, -0.2791, 0.8959, 0.3342, -0.2926, -0.51, 0.0193, 0.8599, -0.9534, -0.09674, 0.2857, -0.51, -0.3113, 0.8019, -0.9534, -0.09674, 0.2857, -0.9534, -0.1987, 0.2269, -0.51, -0.3113, 0.8019, -0.51, -0.3113, 0.8019, -0.9534, -0.1987, 0.2269, -0.51, -0.5944, 0.6217, -0.9534, -0.1987, 0.2269, -0.9534, -0.2704, 0.1336, -0.51, -0.5944, 0.6217, -0.51, -0.5944, 0.6217, -0.9534, -0.2704, 0.1336, -0.51, -0.7871, 0.3469, -0.9534, -0.2704, 0.1336, -0.9534, -0.301, 0.01995, -0.51, -0.7871, 0.3469, -0.51, -0.7871, 0.3469, -0.9534, -0.301, 0.01995, -0.51, -0.8599, 0.01931, -0.9534, -0.301, 0.01995, -0.9393, -0.3187, -0.1267, -0.51, -0.8599, 0.01931, -0.51, -0.8599, 0.01931, -0.9393, -0.3187, -0.1267, -0.4054, -0.863, -0.3014, -0.9393, -0.3187, -0.1267, -0.4911, -0.6524, -0.5773, -0.4054, -0.863, -0.3014, -0.9378, -0.2224, -0.2665, -0.4911, -0.6524, -0.5773, -0.9393, -0.3187, -0.1267, -0.9378, -0.2224, -0.2665, -0.4578, -0.3672, -0.8097, -0.4911, -0.6524, -0.5773, -0.9258, -0.1187, -0.3589, -0.4578, -0.3672, -0.8097, -0.9378, -0.2224, -0.2665, -0.9258, -0.1187, -0.3589, -0.5093, -0.03329, -0.8599, -0.4578, -0.3672, -0.8097, -0.9469, 3.628e-06, -0.3215, -0.5093, -0.03329, -0.8599, -0.9258, -0.1187, -0.3589, -0.9469, 3.628e-06, -0.3215, -0.9258, -0.1187, -0.3589, -1.0, -9.426e-08, 5.15e-10, -0.9258, -0.1187, -0.3589, -0.9378, -0.2224, -0.2665, -1.0, -9.426e-08, 5.15e-10, -0.9378, -0.2224, -0.2665, -0.9393, -0.3187, -0.1267, -1.0, -9.426e-08, 5.15e-10, -0.9393, -0.3187, -0.1267, -0.9534, -0.301, 0.01995, -1.0, -9.426e-08, 5.15e-10, -0.9534, -0.301, 0.01995, -0.9534, -0.2704, 0.1336, -1.0, -9.426e-08, 5.15e-10, -0.9534, -0.2704, 0.1336, -0.9534, -0.1987, 0.2269, -1.0, -9.426e-08, 5.15e-10, -0.9534, -0.1987, 0.2269, -0.9534, -0.09674, 0.2857, -1.0, -9.426e-08, 5.15e-10, -0.9534, -0.09674, 0.2857, -0.9534, 0.01995, 0.301, -1.0, -9.426e-08, 5.15e-10, -0.9534, 0.01995, 0.301, -0.9534, 0.1336, 0.2704, -1.0, -9.426e-08, 5.15e-10, -0.9534, 0.1336, 0.2704, -0.9534, 0.2269, 0.1987, -1.0, -9.426e-08, 5.15e-10, -0.9534, 0.2269, 0.1987, -0.9534, 0.2857, 0.09674, -1.0, -9.426e-08, 5.15e-10, -0.9534, 0.2857, 0.09674, -0.9534, 0.301, -0.01995, -1.0, -9.426e-08, 5.15e-10, -0.9534, 0.301, -0.01995, -0.95, 0.283, -0.1324, -1.0, -9.426e-08, 5.15e-10, -0.95, 0.283, -0.1324, -0.9378, 0.2224, -0.2665, -1.0, -9.426e-08, 5.15e-10, -0.9378, 0.2224, -0.2665, -0.9258, 0.1187, -0.3589, -1.0, -9.426e-08, 5.15e-10, -0.9258, 0.1187, -0.3589, -0.9469, 3.628e-06, -0.3215, -1.0, -9.426e-08, 5.15e-10, -0.9469, 3.628e-06, -0.3215, -0.9258, 0.1187, -0.3589, -0.5093, -0.03329, -0.8599, -0.5093, -0.03329, -0.8599, -0.9258, 0.1187, -0.3589, -0.4583, 0.3105, -0.8328, -0.9258, 0.1187, -0.3589, -0.9378, 0.2224, -0.2665, -0.4583, 0.3105, -0.8328, -0.4583, 0.3105, -0.8328, -0.9378, 0.2224, -0.2665, -0.4921, 0.5891, -0.6409, -0.9378, 0.2224, -0.2665, -0.95, 0.283, -0.1324, -0.4921, 0.5891, -0.6409, -0.4921, 0.5891, -0.6409, -0.95, 0.283, -0.1324, -0.5096, 0.7909, -0.3389, -0.95, 0.283, -0.1324, -0.9534, 0.301, -0.01995, -0.5096, 0.7909, -0.3389, -0.5096, 0.7909, -0.3389, -0.9534, 0.301, -0.01995, -0.51, 0.8599, -0.01931, -0.9534, 0.301, -0.01995, -0.9534, 0.2857, 0.09674, -0.51, 0.8599, -0.01931, -0.51, 0.8599, -0.01931, -0.9534, 0.2857, 0.09674, -0.51, 0.8019, 0.3113, -0.9534, 0.2857, 0.09674, -0.9534, 0.2269, 0.1987, -0.51, 0.8019, 0.3113, -0.51, 0.8019, 0.3113, -0.9534, 0.2269, 0.1987, -0.51, 0.6217, 0.5944, -0.9534, 0.2269, 0.1987, -0.9534, 0.1336, 0.2704, -0.51, 0.6217, 0.5944, -0.51, 0.6217, 0.5944, -0.9534, 0.1336, 0.2704, -0.51, 0.3469, 0.7871, -0.9534, 0.1336, 0.2704, -0.9534, 0.01995, 0.301, -0.51, 0.3469, 0.7871, -0.51, 0.3469, 0.7871, -0.9534, 0.01995, 0.301, -0.51, 0.0193, 0.8599, -0.9534, 0.01995, 0.301, -0.9534, -0.09674, 0.2857, -0.51, 0.0193, 0.8599, -0.7401, -0.09197, -0.6662, -0.7401, -0.5361, -0.406, -1.0, -1.577e-07, 2.262e-15, -0.7401, -0.5361, -0.406, -0.7401, -0.6662, 0.09197, -1.0, -1.577e-07, 2.262e-15, -0.7401, -0.6662, 0.09197, -0.7401, -0.406, 0.5361, -1.0, -1.577e-07, 2.262e-15, -0.7401, -0.406, 0.5361, -0.7401, 0.09197, 0.6662, -1.0, -1.577e-07, 2.262e-15, -0.7401, 0.09197, 0.6662, -0.7401, 0.5361, 0.406, -1.0, -1.577e-07, 2.262e-15, -0.7401, 0.5361, 0.406, -0.7401, 0.6662, -0.09197, -1.0, -1.577e-07, 2.262e-15, -0.7401, 0.6662, -0.09197, -0.7401, 0.406, -0.5361, -1.0, -1.577e-07, 2.262e-15, -0.7401, 0.406, -0.5361, -0.7401, -0.09197, -0.6662, -1.0, -1.577e-07, 2.262e-15, 0.51, 0.5944, 0.6217, -0.51, 0.3469, 0.7871, 0.51, 0.3113, 0.8019, -0.51, 0.6217, 0.5944, -0.51, 0.3469, 0.7871, 0.51, 0.5944, 0.6217, 0.51, 0.7871, 0.3469, -0.51, 0.6217, 0.5944, 0.51, 0.5944, 0.6217, -0.51, 0.8019, 0.3113, -0.51, 0.6217, 0.5944, 0.51, 0.7871, 0.3469, 0.51, 0.8599, 0.0193, -0.51, 0.8019, 0.3113, 0.51, 0.7871, 0.3469, -0.51, 0.8599, -0.01931, -0.51, 0.8019, 0.3113, 0.51, 0.8599, 0.0193, 0.4054, 0.863, -0.3014, -0.51, 0.8599, -0.01931, 0.51, 0.8599, 0.0193, -0.5096, 0.7909, -0.3389, -0.51, 0.8599, -0.01931, 0.4054, 0.863, -0.3014, 0.4911, 0.6524, -0.5773, -0.5096, 0.7909, -0.3389, 0.4054, 0.863, -0.3014, -0.4921, 0.5891, -0.6409, -0.5096, 0.7909, -0.3389, 0.4911, 0.6524, -0.5773, 0.4578, 0.3672, -0.8097, -0.4921, 0.5891, -0.6409, 0.4911, 0.6524, -0.5773, -0.4583, 0.3105, -0.8328, -0.4921, 0.5891, -0.6409, 0.4578, 0.3672, -0.8097, 0.5093, 0.03329, -0.8599, -0.4583, 0.3105, -0.8328, 0.4578, 0.3672, -0.8097, -0.5093, -0.03329, -0.8599, -0.4583, 0.3105, -0.8328, 0.5093, 0.03329, -0.8599, 0.4583, -0.3105, -0.8328, -0.5093, -0.03329, -0.8599, 0.5093, 0.03329, -0.8599, -0.4578, -0.3672, -0.8097, -0.5093, -0.03329, -0.8599, 0.4583, -0.3105, -0.8328, 0.4921, -0.5891, -0.6409, -0.4578, -0.3672, -0.8097, 0.4583, -0.3105, -0.8328, -0.4911, -0.6524, -0.5773, -0.4578, -0.3672, -0.8097, 0.4921, -0.5891, -0.6409, 0.5096, -0.7909, -0.3389, -0.4911, -0.6524, -0.5773, 0.4921, -0.5891, -0.6409, -0.4054, -0.863, -0.3014, -0.4911, -0.6524, -0.5773, 0.5096, -0.7909, -0.3389, 0.51, -0.8599, -0.0193, -0.4054, -0.863, -0.3014, 0.5096, -0.7909, -0.3389, -0.51, -0.8599, 0.01931, -0.4054, -0.863, -0.3014, 0.51, -0.8599, -0.0193, 0.51, -0.8019, 0.3113, -0.51, -0.8599, 0.01931, 0.51, -0.8599, -0.0193, -0.51, -0.7871, 0.3469, -0.51, -0.8599, 0.01931, 0.51, -0.8019, 0.3113, 0.51, -0.6217, 0.5944, -0.51, -0.7871, 0.3469, 0.51, -0.8019, 0.3113, -0.51, -0.5944, 0.6217, -0.51, -0.7871, 0.3469, 0.51, -0.6217, 0.5944, 0.51, -0.3469, 0.7871, -0.51, -0.5944, 0.6217, 0.51, -0.6217, 0.5944, -0.51, -0.3113, 0.8019, -0.51, -0.5944, 0.6217, 0.51, -0.3469, 0.7871, 0.51, -0.0193, 0.8599, -0.51, -0.3113, 0.8019, 0.51, -0.3469, 0.7871, -0.51, 0.0193, 0.8599, -0.51, -0.3113, 0.8019, 0.51, -0.0193, 0.8599, 0.51, 0.3113, 0.8019, -0.51, 0.0193, 0.8599, 0.51, -0.0193, 0.8599, -0.51, 0.3469, 0.7871, -0.51, 0.0193, 0.8599, 0.51, 0.3113, 0.8019])] * 3)])
arm_tyre_green_skeleton = bpy.data.armatures.new('tyre_green_skeleton')  # bones are not reproduced

# ---- objects
ob_tyre_green_skeleton = bpy.data.objects.new('tyre_green_skeleton', arm_tyre_green_skeleton)
ob_tyre_green = bpy.data.objects.new('tyre_green', me_tyre_green)

# ---- transforms, parenting, visibility, modifiers, constraints
ob_tyre_green_skeleton.location = (0.0, 0.0, 0.0)
ob_tyre_green_skeleton.show_in_front = True
ob_tyre_green.parent = ob_tyre_green_skeleton
ob_tyre_green.location = (0.0, 0.0, 0.0)
_vg = ob_tyre_green.vertex_groups.new(name='static_prop')
_vg.add([0, 1, 2, 3, 4, 5, 6, 7, 8, 9, 10, 11, 12, 13, 14, 15, 16, 17, 18, 19, 20, 21, 22, 23, 24, 25, 26, 27, 28, 29, 30, 31, 32, 33, 34, 35, 36, 37, 38, 39, 40, 41, 42, 43, 44, 45, 46, 47, 48, 49, 50, 51, 52, 53, 54, 55, 56, 57, 58, 59, 60, 61, 62, 63, 64, 65, 66, 67, 68, 69, 70, 71, 72, 73, 74, 75, 76, 77, 78, 79, 80, 81, 82, 83, 84, 85, 86, 87, 88, 89, 90, 91, 92, 93, 94, 95, 96, 97, 98, 99, 100, 101, 102, 103, 104, 105, 106, 107, 108, 109, 110, 111, 112, 113, 114], 1.0, 'REPLACE')
_m = ob_tyre_green.modifiers.new('Armature', 'ARMATURE')
_m.object = ob_tyre_green_skeleton

# ---- collection membership
scene.collection.objects.link(ob_tyre_green_skeleton)
col_puma_wheel.objects.link(ob_tyre_green)

# ---- scene / render settings (as saved in the file)
scene.frame_start = 1; scene.frame_end = 250; scene.frame_set(0)
scene.render.engine = 'BLENDER_EEVEE_NEXT'
scene.cycles.sampling_pattern = 'TABULATED_SOBOL'
scene.view_settings.view_transform = 'Filmic'
bpy.context.view_layer.update()

# ---- added for rendering (the .blend has no active camera and no usable light): camera, sun
cam_auto = bpy.data.cameras.new('AutoCamera')
cam_auto.lens = 50.0
cam_auto.sensor_width = 36.0
cam_auto.clip_end = 1042.59
ob_auto_camera = bpy.data.objects.new('AutoCamera', cam_auto)
scene.collection.objects.link(ob_auto_camera)
ob_auto_camera.location = (59.4071, -71.2885, 47.5257)
ob_auto_camera.rotation_euler = (1.09748, -7.21219e-08, 0.694738)
scene.camera = ob_auto_camera
light_auto_sun = bpy.data.lights.new('AutoSun', 'SUN')
light_auto_sun.energy = 3.0
light_auto_sun.angle = 0.0523599
ob_auto_sun = bpy.data.objects.new('AutoSun', light_auto_sun)
scene.collection.objects.link(ob_auto_sun)
ob_auto_sun.rotation_euler = (0.872665, 0.174533, 0.523599)
bpy.context.view_layer.update()
